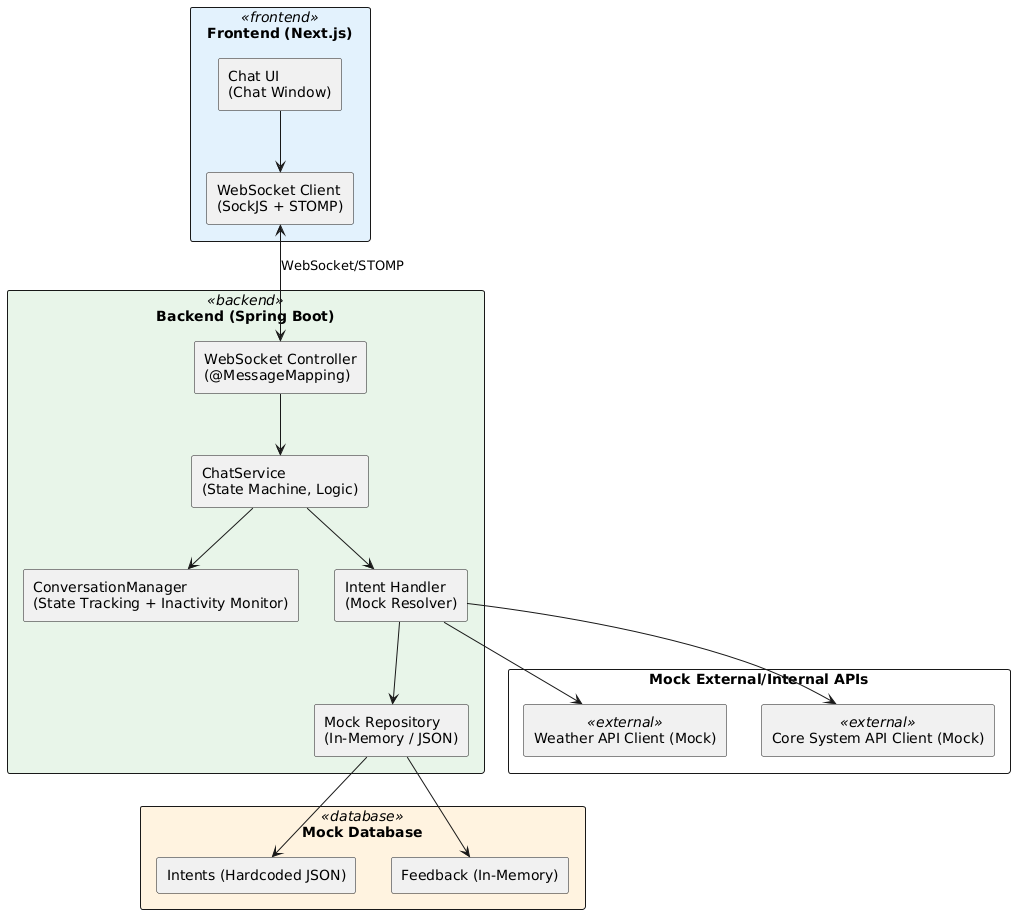

The diagram above was rendered by PlantUML. Its source (embedded in the PNG):
@startuml
skinparam componentStyle rectangle
skinparam shadowing false
skinparam rectangle {
  BackgroundColor<<frontend>> #E3F2FD
  BackgroundColor<<backend>> #E8F5E9
  BackgroundColor<<database>> #FFF3E0
  BackgroundColor<<external>> #F3E5F5
}

rectangle "Frontend (Next.js)" <<frontend>> {
  component "Chat UI\n(Chat Window)" as ChatUI
  component "WebSocket Client\n(SockJS + STOMP)" as WSClient
  ChatUI --> WSClient
}

rectangle "Backend (Spring Boot)" <<backend>> {
  component "WebSocket Controller\n(@MessageMapping)" as WSController
  component "ChatService\n(State Machine, Logic)" as ChatService
  component "ConversationManager\n(State Tracking + Inactivity Monitor)" as ConvMgr
  component "Intent Handler\n(Mock Resolver)" as IntentHandler
  component "Mock Repository\n(In-Memory / JSON)" as MockRepo

  WSController --> ChatService
  ChatService --> ConvMgr
  ChatService --> IntentHandler
  IntentHandler --> MockRepo
}

rectangle "Mock Database" <<database>> {
  component "Intents (Hardcoded JSON)" as MockIntents
  component "Feedback (In-Memory)" as MockFeedback
}

rectangle "Mock External/Internal APIs" {
  component "Weather API Client (Mock)" <<external>> as MockWeather
  component "Core System API Client (Mock)" <<external>> as MockUser
}

' ✅ Connect lines
WSClient <--> WSController : WebSocket/STOMP
MockRepo --> MockIntents
MockRepo --> MockFeedback
IntentHandler --> MockWeather
IntentHandler --> MockUser
@enduml